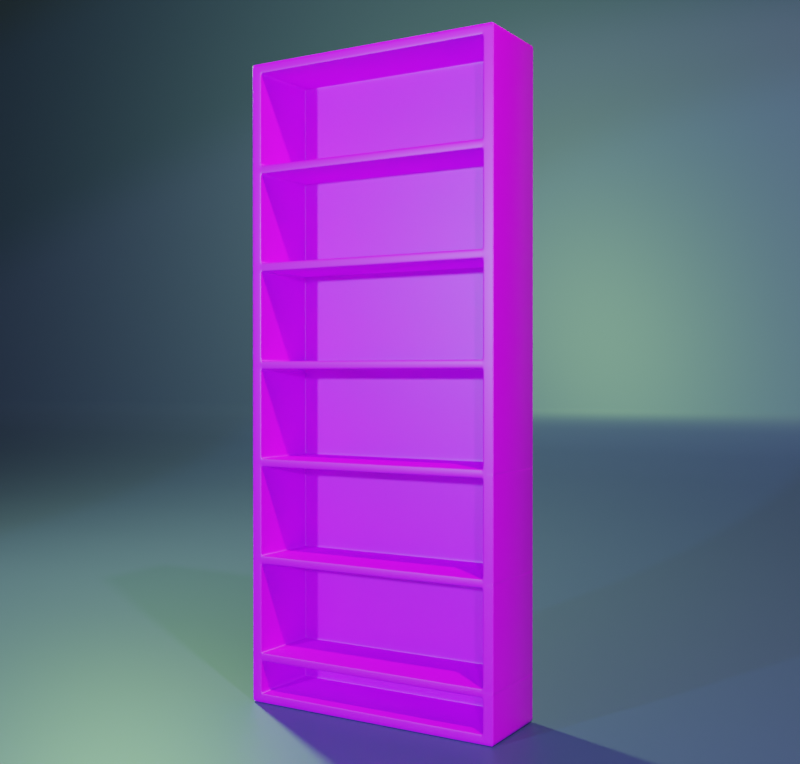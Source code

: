 # Source: lemari.blend  (saved by Blender 2.81.16; exported with 4.5.12 LTS)
import bpy
from mathutils import Matrix  # noqa: F401  (used for matrix-valued properties, if any)

bpy.ops.wm.read_factory_settings(use_empty=True)
scene = bpy.context.scene
scene.name = 'Scene'

# ---- collections
col_collection = bpy.data.collections.new('Collection'); scene.collection.children.link(col_collection)

# ---- images (referenced by path relative to the original .blend; pixels are not part of the script)
import os
ASSET_DIR = os.environ.get("B2B_ASSET_DIR", "")  # directory of the original .blend (textures are referenced by path, not embedded)
HERE = os.path.dirname(os.path.abspath(__file__))  # packed textures are extracted next to this script under _unpacked/

def load_image(name, relpath, width, height, colorspace="sRGB"):
    """Load a texture the original file referenced (path relative to the .blend, or extracted next to this script)."""
    p = next((c for c in (os.path.join(HERE, relpath), os.path.join(ASSET_DIR, relpath)) if relpath and os.path.exists(c)), "")
    if p:
        img = bpy.data.images.load(p, check_existing=True)
        img.name = name
    else:  # same state as the original file: an image datablock whose file is absent (Cycles renders it pink)
        img = bpy.data.images.new(name, width, height)
        img.source = "FILE"
        img.filepath = "//" + (relpath or name)
    img.colorspace_settings.name = colorspace
    return img
img_brown_wood_plank_texture_jpg = load_image('Brown-wood-plank-texture.jpg', 'texture/texture kayu/Brown-wood-plank-texture.jpg', 1024, 1024, 'sRGB')

# ---- materials (node trees are filled in below, after node groups)
mat_material = bpy.data.materials.new('Material')
mat_material.alpha_threshold = 0.0
mat_material.line_color = (0.0, 0.0, 0.0, 1.0)
mat_material_001 = bpy.data.materials.new('Material.001')

# ---- material node trees
mat_material.use_nodes = True; mat_material.node_tree.nodes.clear()
_N = mat_material.node_tree.nodes; _L = mat_material.node_tree.links
n0 = _N.new('ShaderNodeBsdfPrincipled'); n0.name = 'Principled BSDF'; n0.location = (483, 208)
n0.distribution = 'GGX'
n0.subsurface_method = 'BURLEY'
n0.inputs[2].default_value = 0.4136
n0.inputs[3].default_value = 1.45
n0.inputs[13].default_value = 0.4311
n0.inputs[27].default_value = (0.0, 0.0, 0.0, 1.0)
n0.inputs[28].default_value = 1.0
n1 = _N.new('ShaderNodeOutputMaterial'); n1.name = 'Material Output'; n1.location = (1068, 201)
n2 = _N.new('ShaderNodeDisplacement'); n2.name = 'Displacement'; n2.location = (823, 38)
n2.inputs[1].default_value = 0.2
n2.inputs[2].default_value = 0.1
n3 = _N.new('ShaderNodeTexImage'); n3.name = 'Image Texture'; n3.location = (87, 233)
n3.image = img_brown_wood_plank_texture_jpg
n4 = _N.new('ShaderNodeMapping'); n4.name = 'Mapping'; n4.location = (-363, 231)
n5 = _N.new('ShaderNodeTexCoord'); n5.name = 'Texture Coordinate'; n5.location = (-570, 236)
_L.new(n0.outputs[0], n1.inputs[0])
_L.new(n3.outputs[0], n0.inputs[0])
_L.new(n2.outputs[0], n1.inputs[2])
_L.new(n3.outputs[0], n2.inputs[0])
_L.new(n5.outputs[2], n4.inputs[0])
_L.new(n4.outputs[0], n3.inputs[0])
n1.is_active_output = True
mat_material_001.use_nodes = True; mat_material_001.node_tree.nodes.clear()
_N = mat_material_001.node_tree.nodes; _L = mat_material_001.node_tree.links
n0 = _N.new('ShaderNodeOutputMaterial'); n0.name = 'Material Output'; n0.location = (300, 300)
n1 = _N.new('ShaderNodeBsdfPrincipled'); n1.name = 'Principled BSDF'; n1.location = (10, 300)
n1.distribution = 'GGX'
n1.subsurface_method = 'BURLEY'
n1.inputs[0].default_value = (0.04233, 0.0388, 0.1282, 1.0)
n1.inputs[3].default_value = 1.45
n1.inputs[27].default_value = (0.0, 0.0, 0.0, 1.0)
n1.inputs[28].default_value = 1.0
_L.new(n1.outputs[0], n0.inputs[0])
n0.is_active_output = True

# ---- world
world_world = bpy.data.worlds.new('World'); scene.world = world_world
world_world.use_nodes = True; world_world.node_tree.nodes.clear()
_N = world_world.node_tree.nodes; _L = world_world.node_tree.links
n0 = _N.new('ShaderNodeOutputWorld'); n0.name = 'World Output'; n0.location = (300, 300)
n1 = _N.new('ShaderNodeBackground'); n1.name = 'Background'; n1.location = (10, 300)
n1.inputs[0].default_value = (0.05088, 0.05088, 0.05088, 1.0)
_L.new(n1.outputs[0], n0.inputs[0])
n0.is_active_output = True
world_world.color = (0.05088, 0.05088, 0.05088)
world_world.use_sun_shadow = False
world_world.sun_shadow_jitter_overblur = 0.0

# ---- cameras
cam_camera = bpy.data.cameras.new('Camera')
cam_camera.clip_end = 100.0
cam_camera.ortho_scale = 7.314

# ---- lights
light_light = bpy.data.lights.new('Light', 'SPOT')
light_light.transmission_factor = 0.0
light_light.energy = 1000.0
light_light.shadow_soft_size = 0.1
light_light.shadow_maximum_resolution = 0.006
light_light.use_absolute_resolution = True
light_light.spot_size = 1.709
light_light_001 = bpy.data.lights.new('Light.001', 'SPOT')
light_light_001.color = (0.198, 0.7823, 1.0)
light_light_001.transmission_factor = 0.0
light_light_001.energy = 1000.0
light_light_001.shadow_soft_size = 0.1
light_light_001.shadow_maximum_resolution = 0.006
light_light_001.use_absolute_resolution = True
light_light_001.spot_size = 1.128
light_light_002 = bpy.data.lights.new('Light.002', 'SPOT')
light_light_002.color = (0.198, 0.7823, 1.0)
light_light_002.transmission_factor = 0.0
light_light_002.energy = 1000.0
light_light_002.shadow_soft_size = 0.1
light_light_002.shadow_maximum_resolution = 0.006
light_light_002.use_absolute_resolution = True
light_light_002.spot_size = 1.128
light_light_003 = bpy.data.lights.new('Light.003', 'POINT')
light_light_003.color = (0.4567, 1.0, 0.2802)
light_light_003.transmission_factor = 0.0
light_light_003.energy = 1000.0
light_light_003.shadow_soft_size = 0.1
light_light_003.shadow_maximum_resolution = 0.006
light_light_003.use_absolute_resolution = True

# ---- meshes
me_cube = bpy.data.meshes.new('Cube')
me_cube.from_pydata([(1.0, 1.0, 1.0), (1.0, 1.0, -1.0), (1.0, -1.0, 1.0), (1.0, -1.0, -1.0), (-1.0, 1.0, 1.0), (-1.0, 1.0, -1.0), (-1.0, -1.0, 1.0), (-1.0, -1.0, -1.0), (0.9225, 1.0, -1.0), (-0.9225, 1.0, -1.0), (0.9225, -1.0, 1.0), (-0.9225, -1.0, 1.0), (-0.9225, -1.0, -1.0), (0.9225, -1.0, -1.0), (-0.9225, 1.0, 1.0), (0.9225, 1.0, 1.0), (1.0, 1.0, 0.657), (1.0, 1.0, 0.3518), (1.0, 1.0, 0.04659), (1.0, 1.0, -0.2586), (1.0, 1.0, -0.5638), (1.0, 1.0, -0.869), (-1.0, -1.0, -0.869), (-1.0, -1.0, -0.5638), (-1.0, -1.0, -0.2586), (-1.0, -1.0, 0.04659), (-1.0, -1.0, 0.3518), (-1.0, -1.0, 0.657), (1.0, -1.0, 0.657), (1.0, -1.0, 0.3518), (1.0, -1.0, 0.04659), (1.0, -1.0, -0.2586), (1.0, -1.0, -0.5638), (1.0, -1.0, -0.869), (-1.0, 1.0, 0.657), (-1.0, 1.0, 0.3518), (-1.0, 1.0, 0.04659), (-1.0, 1.0, -0.2586), (-1.0, 1.0, -0.5638), (-1.0, 1.0, -0.869), (-0.9225, 1.0, 0.657), (-0.9225, 1.0, 0.3518), (-0.9225, 1.0, 0.04659), (-0.9225, 1.0, -0.2586), (-0.9225, 1.0, -0.5638), (-0.9225, 1.0, -0.869), (0.9225, 1.0, 0.657), (0.9225, 1.0, 0.3518), (0.9225, 1.0, 0.04659), (0.9225, 1.0, -0.2586), (0.9225, 1.0, -0.5638), (0.9225, 1.0, -0.869), (0.9225, -1.0, 0.657), (0.9225, -1.0, 0.3518), (0.9225, -1.0, 0.04659), (0.9225, -1.0, -0.2586), (0.9225, -1.0, -0.5638), (0.9225, -1.0, -0.869), (-0.9225, -1.0, 0.657), (-0.9225, -1.0, 0.3518), (-0.9225, -1.0, 0.04659), (-0.9225, -1.0, -0.2586), (-0.9225, -1.0, -0.5638), (-0.9225, -1.0, -0.869), (-1.0, -1.0, 0.9706), (1.0, 1.0, 0.9706), (1.0, -1.0, 0.9706), (-1.0, 1.0, 0.9706), (-0.9225, 1.0, 0.9706), (0.9225, 1.0, 0.9706), (0.9225, -1.0, 0.9706), (-0.9225, -1.0, 0.9706), (1.0, 1.0, 0.6827), (1.0, -1.0, 0.6827), (-1.0, 1.0, 0.6827), (-0.9225, 1.0, 0.6827), (0.9225, 1.0, 0.6827), (0.9225, -1.0, 0.6827), (-0.9225, -1.0, 0.6827), (-1.0, -1.0, 0.6827), (1.0, 1.0, 0.378), (-1.0, -1.0, 0.378), (1.0, -1.0, 0.378), (-1.0, 1.0, 0.378), (-0.9225, 1.0, 0.378), (0.9225, 1.0, 0.378), (0.9225, -1.0, 0.378), (-0.9225, -1.0, 0.378), (1.0, 1.0, 0.07043), (-1.0, -1.0, 0.07043), (1.0, -1.0, 0.07043), (-1.0, 1.0, 0.07043), (-0.9225, 1.0, 0.07043), (0.9225, 1.0, 0.07043), (0.9225, -1.0, 0.07043), (-0.9225, -1.0, 0.07043), (1.0, 1.0, -0.2348), (-1.0, -1.0, -0.2348), (1.0, -1.0, -0.2348), (-1.0, 1.0, -0.2348), (-0.9225, 1.0, -0.2348), (0.9225, 1.0, -0.2348), (0.9225, -1.0, -0.2348), (-0.9225, -1.0, -0.2348), (1.0, 1.0, -0.54), (-1.0, -1.0, -0.54), (1.0, -1.0, -0.54), (-1.0, 1.0, -0.54), (-0.9225, 1.0, -0.54), (0.9225, 1.0, -0.54), (0.9225, -1.0, -0.54), (-0.9225, -1.0, -0.54), (1.0, 1.0, -0.8452), (-1.0, -1.0, -0.8452), (1.0, -1.0, -0.8452), (-1.0, 1.0, -0.8452), (-0.9225, 1.0, -0.8452), (0.9225, 1.0, -0.8452), (0.9225, -1.0, -0.8452), (-0.9225, -1.0, -0.8452), (1.0, 1.0, -0.9724), (1.0, -1.0, -0.9724), (-1.0, 1.0, -0.9724), (-0.9225, 1.0, -0.9724), (0.9225, 1.0, -0.9724), (0.9225, -1.0, -0.9724), (-0.9225, -1.0, -0.9724), (-1.0, -1.0, -0.9724), (0.9225, 0.7964, -0.869), (-0.9225, 0.7964, -0.869), (0.9225, 0.7964, -0.5638), (-0.9225, 0.7964, -0.5638), (0.9225, 0.7964, -0.2586), (-0.9225, 0.7964, -0.2586), (0.9225, 0.7964, 0.04659), (-0.9225, 0.7964, 0.04659), (0.9225, 0.7964, 0.3518), (-0.9225, 0.7964, 0.3518), (0.9225, 0.7964, 0.657), (-0.9225, 0.7964, 0.657), (0.9225, 0.7964, 0.9706), (-0.9225, 0.7964, 0.9706), (0.9225, 0.7964, 0.6827), (-0.9225, 0.7964, 0.6827), (0.9225, 0.7964, 0.378), (-0.9225, 0.7964, 0.378), (0.9225, 0.7964, 0.07043), (-0.9225, 0.7964, 0.07043), (0.9225, 0.7964, -0.2348), (-0.9225, 0.7964, -0.2348), (0.9225, 0.7964, -0.54), (-0.9225, 0.7964, -0.54), (0.9225, 0.7964, -0.8452), (-0.9225, 0.7964, -0.8452), (0.9225, 0.7964, -0.9724), (-0.9225, 0.7964, -0.9724)], [], [(14, 4, 6, 11), (71, 11, 6, 64), (64, 6, 4, 67), (8, 1, 3, 13), (65, 0, 2, 66), (69, 15, 0, 65), (67, 4, 14, 68), (68, 14, 15, 69), (5, 9, 12, 7), (9, 8, 13, 12), (66, 2, 10, 70), (70, 10, 11, 71), (0, 15, 10, 2), (15, 14, 11, 10), (119, 118, 152, 153), (102, 54, 134, 148), (59, 95, 147, 137), (111, 110, 150, 151), (94, 53, 136, 146), (58, 87, 145, 139), (121, 33, 57, 125), (114, 32, 56, 118), (106, 31, 55, 110), (98, 30, 54, 102), (90, 29, 53, 94), (82, 28, 52, 86), (123, 45, 51, 124), (116, 44, 50, 117), (108, 43, 49, 109), (100, 42, 48, 101), (92, 41, 47, 93), (84, 40, 46, 85), (122, 39, 45, 123), (115, 38, 44, 116), (107, 37, 43, 108), (99, 36, 42, 100), (91, 35, 41, 92), (83, 34, 40, 84), (124, 51, 21, 120), (117, 50, 20, 112), (109, 49, 19, 104), (101, 48, 18, 96), (93, 47, 17, 88), (85, 46, 16, 80), (120, 21, 33, 121), (112, 20, 32, 114), (104, 19, 31, 106), (96, 18, 30, 98), (88, 17, 29, 90), (80, 16, 28, 82), (127, 22, 39, 122), (113, 23, 38, 115), (105, 24, 37, 107), (97, 25, 36, 99), (89, 26, 35, 91), (81, 27, 34, 83), (126, 63, 22, 127), (119, 62, 23, 113), (111, 61, 24, 105), (103, 60, 25, 97), (95, 59, 26, 89), (87, 58, 27, 81), (103, 102, 148, 149), (73, 66, 70, 77), (75, 68, 69, 76), (74, 67, 68, 75), (76, 69, 65, 72), (72, 65, 66, 73), (79, 64, 67, 74), (78, 71, 64, 79), (58, 78, 79, 27), (27, 79, 74, 34), (16, 72, 73, 28), (46, 76, 72, 16), (34, 74, 75, 40), (40, 75, 76, 46), (28, 73, 77, 52), (52, 77, 78, 58), (59, 87, 81, 26), (26, 81, 83, 35), (17, 80, 82, 29), (47, 85, 80, 17), (35, 83, 84, 41), (41, 84, 85, 47), (29, 82, 86, 53), (53, 86, 87, 59), (60, 95, 89, 25), (25, 89, 91, 36), (18, 88, 90, 30), (48, 93, 88, 18), (36, 91, 92, 42), (42, 92, 93, 48), (30, 90, 94, 54), (54, 94, 95, 60), (61, 103, 97, 24), (24, 97, 99, 37), (19, 96, 98, 31), (49, 101, 96, 19), (37, 99, 100, 43), (43, 100, 101, 49), (31, 98, 102, 55), (55, 102, 103, 61), (62, 111, 105, 23), (23, 105, 107, 38), (20, 104, 106, 32), (50, 109, 104, 20), (38, 107, 108, 44), (44, 108, 109, 50), (32, 106, 110, 56), (56, 110, 111, 62), (63, 119, 113, 22), (22, 113, 115, 39), (21, 112, 114, 33), (51, 117, 112, 21), (39, 115, 116, 45), (45, 116, 117, 51), (33, 114, 118, 57), (57, 118, 119, 63), (12, 126, 127, 7), (7, 127, 122, 5), (1, 120, 121, 3), (8, 124, 120, 1), (5, 122, 123, 9), (9, 123, 124, 8), (3, 121, 125, 13), (13, 125, 126, 12), (154, 128, 129, 155), (152, 130, 131, 153), (150, 132, 133, 151), (148, 134, 135, 149), (146, 136, 137, 147), (144, 138, 139, 145), (142, 140, 141, 143), (60, 103, 149, 135), (78, 77, 142, 143), (110, 55, 132, 150), (57, 63, 129, 128), (126, 125, 154, 155), (61, 111, 151, 133), (56, 62, 131, 130), (87, 86, 144, 145), (77, 70, 140, 142), (55, 61, 133, 132), (70, 71, 141, 140), (118, 56, 130, 152), (71, 78, 143, 141), (54, 60, 135, 134), (62, 119, 153, 131), (95, 94, 146, 147), (53, 59, 137, 136), (125, 57, 128, 154), (52, 58, 139, 138), (63, 126, 155, 129), (86, 52, 138, 144)])
me_cube.polygons.foreach_set('use_smooth', [True] * 154)
_uv = me_cube.uv_layers.new(name='UVMap')
_uv.uv.foreach_set('vector', [0.8343, 0.003448, 0.8633, 0.003448, 0.8633, 1.003, 0.8343, 1.003, 0.6719, 0.0148, 0.6718, 8.369e-05, 0.7006, 0.0001749, 0.7005, 0.01473, 0.0003043, 0.01719, 0.000335, 0.0003698, 0.723, 8.502e-05, 0.7229, 0.0169, 0.2917, 0.5, 0.375, 0.5, 0.375, 0.75, 0.2917, 0.75, 0.001075, 0.9951, -0.01324, 0.995, -0.01348, 0.03152, 0.0008322, 0.03156, 0.908, 1.093, 0.922, 1.093, 0.9219, 1.142, 0.9081, 1.142, 0.9094, -0.03742, 0.9232, -0.03741, 0.9232, 0.01109, 0.9092, 0.01104, 0.9092, 0.01104, 0.9232, 0.01109, 0.922, 1.093, 0.908, 1.093, 0.125, 0.5, 0.2083, 0.5, 0.2083, 0.75, 0.125, 0.75, 0.2083, 0.5, 0.2917, 0.5, 0.2917, 0.75, 0.2083, 0.75, 0.003064, 0.01788, 0.003065, 0.003348, 0.03172, 0.003353, 0.03172, 0.01806, 0.03172, 0.01806, 0.03172, 0.003353, 0.6718, 8.369e-05, 0.6719, 0.0148, 0.1135, 0.003449, 0.1425, 0.003449, 0.1425, 1.003, 0.1135, 1.003, 0.04334, -0.1399, 0.9335, -0.1399, 0.9335, 1.147, 0.04334, 1.147, 0.7302, 8.544e-05, 0.7302, 0.9999, 8.544e-05, 0.9999, 8.563e-05, 8.549e-05, 1.0, 4.569e-05, 1.0, 0.2088, 4.569e-05, 0.2088, 4.576e-05, 4.611e-05, 1.0, 4.594e-05, 1.0, 0.2089, 4.569e-05, 0.2089, 4.573e-05, 4.569e-05, 8.775e-05, 8.814e-05, 0.7703, 8.775e-05, 0.7703, 0.9999, 8.795e-05, 0.9999, 1.0, 4.592e-05, 1.0, 0.2089, 4.569e-05, 0.2089, 4.569e-05, 4.569e-05, 3.434e-05, 3.413e-05, 0.1165, 3.417e-05, 0.1165, 1.0, 3.413e-05, 1.0, 0.0004454, 0.9857, 8.369e-05, 0.9337, 0.03043, 0.9345, 0.0303, 0.9852, 0.0001497, 0.9211, 0.0005589, 0.78, 0.03094, 0.7809, 0.03041, 0.921, 0.000646, 0.7675, 0.00116, 0.6264, 0.03152, 0.6273, 0.03093, 0.7675, 0.001254, 0.6139, 0.001832, 0.4731, 0.03205, 0.474, 0.03151, 0.6139, 0.001935, 0.4606, 0.002485, 0.3212, 0.03199, 0.3218, 0.03203, 0.4606, 0.002567, 0.3078, 0.002895, 0.1708, 0.03225, 0.1715, 0.03197, 0.3078, -0.01053, 0.01433, 0.03769, 0.0147, 0.03668, 1.094, -0.01159, 1.094, 0.05047, 0.01472, 0.1837, 0.01453, 0.1826, 1.093, 0.04943, 1.094, 0.1965, 0.01453, 0.3298, 0.01411, 0.3286, 1.093, 0.1954, 1.093, 0.3426, 0.0141, 0.4756, 0.01365, 0.4744, 1.092, 0.3414, 1.093, 0.4883, 0.01363, 0.6203, 0.01251, 0.6191, 1.093, 0.4872, 1.092, 0.6336, 0.01249, 0.7633, 0.01228, 0.7622, 1.092, 0.6324, 1.093, -0.01093, -0.03612, 0.03848, -0.03659, 0.03769, 0.0147, -0.01053, 0.01433, 0.05038, -0.03647, 0.1844, -0.0368, 0.1837, 0.01453, 0.05047, 0.01472, 0.1963, -0.03672, 0.3305, -0.03719, 0.3298, 0.01411, 0.1965, 0.01453, 0.3424, -0.03711, 0.4763, -0.03742, 0.4756, 0.01365, 0.3426, 0.0141, 0.4881, -0.03732, 0.6208, -0.03737, 0.6203, 0.01251, 0.4883, 0.01363, 0.6335, -0.03727, 0.7638, -0.03735, 0.7633, 0.01228, 0.6336, 0.01249, -0.01159, 1.094, 0.03668, 1.094, 0.03699, 1.145, -0.01224, 1.145, 0.04943, 1.094, 0.1826, 1.093, 0.1828, 1.144, 0.04886, 1.145, 0.1954, 1.093, 0.3286, 1.093, 0.3288, 1.144, 0.1947, 1.144, 0.3414, 1.093, 0.4744, 1.092, 0.4747, 1.143, 0.3408, 1.144, 0.4872, 1.092, 0.6191, 1.093, 0.6193, 1.142, 0.4865, 1.143, 0.6324, 1.093, 0.7622, 1.092, 0.7623, 1.142, 0.632, 1.142, 0.823, 0.9953, 0.7806, 0.9953, 0.7804, 0.03181, 0.8228, 0.0318, 0.7663, 0.9952, 0.651, 0.9953, 0.6508, 0.03176, 0.7661, 0.03172, 0.6367, 0.9952, 0.5213, 0.9952, 0.5211, 0.03172, 0.6364, 0.03168, 0.507, 0.9951, 0.3917, 0.9952, 0.3915, 0.03167, 0.5068, 0.03163, 0.3774, 0.9951, 0.2621, 0.9951, 0.2618, 0.03162, 0.3771, 0.03158, 0.2477, 0.9951, 0.1334, 0.9951, 0.1331, 0.03159, 0.2475, 0.03155, 0.9087, 1.056, 0.865, 1.056, 0.8648, -0.07282, 0.9084, -0.07284, 0.8503, 1.056, 0.7315, 1.056, 0.7312, -0.07288, 0.85, -0.07293, 0.7167, 1.056, 0.5979, 1.056, 0.5977, -0.07294, 0.7165, -0.07298, 0.5832, 1.056, 0.4644, 1.056, 0.4641, -0.07299, 0.5829, -0.07304, 0.4496, 1.056, 0.3308, 1.056, 0.3306, -0.07305, 0.4494, -0.0731, 0.3161, 1.056, 0.1983, 1.056, 0.198, -0.07308, 0.3158, -0.07313, 0.669, 0.982, 0.6688, 0.9312, 0.699, 0.9309, 0.6989, 0.9826, 0.6687, 0.9178, 0.669, 0.7777, 0.6993, 0.7777, 0.699, 0.9185, 0.669, 0.7643, 0.6695, 0.6242, 0.6998, 0.6241, 0.6993, 0.7651, 0.6695, 0.6107, 0.6701, 0.4708, 0.7002, 0.4707, 0.6999, 0.6116, 0.6701, 0.4574, 0.671, 0.3186, 0.7004, 0.3186, 0.7003, 0.4583, 0.671, 0.3046, 0.6712, 0.1682, 0.7005, 0.1681, 0.7005, 0.3052, 0.7302, 8.544e-05, 0.7302, 0.9999, 8.544e-05, 0.9999, 8.564e-05, 8.549e-05, 0.002963, 0.1578, 0.003064, 0.01788, 0.03172, 0.01806, 0.03222, 0.1577, 0.7764, 0.01226, 0.9092, 0.01104, 0.908, 1.093, 0.7753, 1.092, 0.7762, -0.03726, 0.9094, -0.03742, 0.9092, 0.01104, 0.7764, 0.01226, 0.7753, 1.092, 0.908, 1.093, 0.9081, 1.142, 0.7748, 1.142, 0.1191, 0.995, 0.001075, 0.9951, 0.0008322, 0.03156, 0.1188, 0.03152, 0.1835, 1.056, 0.06196, 1.056, 0.06171, -0.07312, 0.1833, -0.07317, 0.6712, 0.1544, 0.6719, 0.0148, 0.7005, 0.01473, 0.7006, 0.155, 0.6712, 0.1682, 0.6712, 0.1544, 0.7006, 0.155, 0.7005, 0.1681, 0.1983, 1.056, 0.1835, 1.056, 0.1833, -0.07317, 0.198, -0.07308, 0.1334, 0.9951, 0.1191, 0.995, 0.1188, 0.03152, 0.1331, 0.03159, 0.7622, 1.092, 0.7753, 1.092, 0.7748, 1.142, 0.7623, 1.142, 0.7638, -0.03735, 0.7762, -0.03726, 0.7764, 0.01226, 0.7633, 0.01228, 0.7633, 0.01228, 0.7764, 0.01226, 0.7753, 1.092, 0.7622, 1.092, 0.002895, 0.1708, 0.002963, 0.1578, 0.03222, 0.1577, 0.03225, 0.1715, 0.03225, 0.1715, 0.03222, 0.1577, 0.6712, 0.1544, 0.6712, 0.1682, 0.671, 0.3186, 0.671, 0.3046, 0.7005, 0.3052, 0.7004, 0.3186, 0.3308, 1.056, 0.3161, 1.056, 0.3158, -0.07313, 0.3306, -0.07305, 0.2621, 0.9951, 0.2477, 0.9951, 0.2475, 0.03155, 0.2618, 0.03162, 0.6191, 1.093, 0.6324, 1.093, 0.632, 1.142, 0.6193, 1.142, 0.6208, -0.03737, 0.6335, -0.03727, 0.6336, 0.01249, 0.6203, 0.01251, 0.6203, 0.01251, 0.6336, 0.01249, 0.6324, 1.093, 0.6191, 1.093, 0.002485, 0.3212, 0.002567, 0.3078, 0.03197, 0.3078, 0.03199, 0.3218, 0.03199, 0.3218, 0.03197, 0.3078, 0.671, 0.3046, 0.671, 0.3186, 0.6701, 0.4708, 0.6701, 0.4574, 0.7003, 0.4583, 0.7002, 0.4707, 0.4644, 1.056, 0.4496, 1.056, 0.4494, -0.0731, 0.4641, -0.07299, 0.3917, 0.9952, 0.3774, 0.9951, 0.3771, 0.03158, 0.3915, 0.03167, 0.4744, 1.092, 0.4872, 1.092, 0.4865, 1.143, 0.4747, 1.143, 0.4763, -0.03742, 0.4881, -0.03732, 0.4883, 0.01363, 0.4756, 0.01365, 0.4756, 0.01365, 0.4883, 0.01363, 0.4872, 1.092, 0.4744, 1.092, 0.001832, 0.4731, 0.001935, 0.4606, 0.03203, 0.4606, 0.03205, 0.474, 0.03205, 0.474, 0.03203, 0.4606, 0.6701, 0.4574, 0.6701, 0.4708, 0.6695, 0.6242, 0.6695, 0.6107, 0.6999, 0.6116, 0.6998, 0.6241, 0.5979, 1.056, 0.5832, 1.056, 0.5829, -0.07304, 0.5977, -0.07294, 0.5213, 0.9952, 0.507, 0.9951, 0.5068, 0.03163, 0.5211, 0.03172, 0.3286, 1.093, 0.3414, 1.093, 0.3408, 1.144, 0.3288, 1.144, 0.3305, -0.03719, 0.3424, -0.03711, 0.3426, 0.0141, 0.3298, 0.01411, 0.3298, 0.01411, 0.3426, 0.0141, 0.3414, 1.093, 0.3286, 1.093, 0.00116, 0.6264, 0.001254, 0.6139, 0.03151, 0.6139, 0.03152, 0.6273, 0.03152, 0.6273, 0.03151, 0.6139, 0.6695, 0.6107, 0.6695, 0.6242, 0.669, 0.7777, 0.669, 0.7643, 0.6993, 0.7651, 0.6993, 0.7777, 0.7315, 1.056, 0.7167, 1.056, 0.7165, -0.07298, 0.7312, -0.07288, 0.651, 0.9953, 0.6367, 0.9952, 0.6364, 0.03168, 0.6508, 0.03176, 0.1826, 1.093, 0.1954, 1.093, 0.1947, 1.144, 0.1828, 1.144, 0.1844, -0.0368, 0.1963, -0.03672, 0.1965, 0.01453, 0.1837, 0.01453, 0.1837, 0.01453, 0.1965, 0.01453, 0.1954, 1.093, 0.1826, 1.093, 0.0005589, 0.78, 0.000646, 0.7675, 0.03093, 0.7675, 0.03094, 0.7809, 0.03094, 0.7809, 0.03093, 0.7675, 0.669, 0.7643, 0.669, 0.7777, 0.6688, 0.9312, 0.6687, 0.9178, 0.699, 0.9185, 0.699, 0.9309, 0.865, 1.056, 0.8503, 1.056, 0.85, -0.07293, 0.8648, -0.07282, 0.7806, 0.9953, 0.7663, 0.9952, 0.7661, 0.03172, 0.7804, 0.03181, 0.03668, 1.094, 0.04943, 1.094, 0.04886, 1.145, 0.03699, 1.145, 0.03848, -0.03659, 0.05038, -0.03647, 0.05047, 0.01472, 0.03769, 0.0147, 0.03769, 0.0147, 0.05047, 0.01472, 0.04943, 1.094, 0.03668, 1.094, 8.369e-05, 0.9337, 0.0001497, 0.9211, 0.03041, 0.921, 0.03043, 0.9345, 0.03043, 0.9345, 0.03041, 0.921, 0.6687, 0.9178, 0.6688, 0.9312, 0.6689, 0.9965, 0.669, 0.982, 0.6989, 0.9826, 0.6988, 0.9968, 0.9234, 1.056, 0.9087, 1.056, 0.9084, -0.07284, 0.9231, -0.07278, 0.8373, 0.9954, 0.823, 0.9953, 0.8228, 0.0318, 0.8371, 0.03185, -0.0254, 1.094, -0.01159, 1.094, -0.01224, 1.145, -0.02579, 1.144, -0.02445, -0.03607, -0.01093, -0.03612, -0.01053, 0.01433, -0.02434, 0.01445, -0.02434, 0.01445, -0.01053, 0.01433, -0.01159, 1.094, -0.0254, 1.094, 0.0005076, 0.9999, 0.0004454, 0.9857, 0.0303, 0.9852, 0.03041, 0.9997, 0.03041, 0.9997, 0.0303, 0.9852, 0.669, 0.982, 0.6689, 0.9965, 0.04203, 1.0, 2.05e-05, 1.0, 2.118e-05, 2.05e-05, 0.04203, 2.05e-05, 0.1144, 1.0, 3.382e-05, 1.0, 3.401e-05, 3.382e-05, 0.1144, 3.386e-05, 0.1144, 1.0, 3.382e-05, 1.0, 3.421e-05, 3.382e-05, 0.1144, 3.391e-05, 0.1144, 1.0, 3.382e-05, 1.0, 3.403e-05, 3.382e-05, 0.1144, 3.382e-05, 0.1144, 1.0, 3.382e-05, 1.0, 3.421e-05, 3.382e-05, 0.1144, 3.386e-05, 0.2852, 1.055, 0.1609, 1.055, 0.1609, -0.04131, 0.2852, -0.04131, 0.117, 1.0, 3.42e-05, 1.0, 3.439e-05, 3.42e-05, 0.117, 3.43e-05, 1.0, 4.569e-05, 1.0, 0.2088, 4.569e-05, 0.2088, 4.576e-05, 4.611e-05, 8.775e-05, 8.795e-05, 0.7703, 8.775e-05, 0.7703, 0.9999, 8.795e-05, 0.9999, 1.0, 4.593e-05, 1.0, 0.2089, 4.569e-05, 0.2089, 4.569e-05, 4.569e-05, 8.775e-05, 8.79e-05, 0.7703, 8.775e-05, 0.7703, 0.9999, 8.79e-05, 0.9999, 0.7302, 8.544e-05, 0.7302, 0.9999, 8.544e-05, 0.9999, 8.563e-05, 8.553e-05, 1.0, 4.59e-05, 1.0, 0.2089, 4.569e-05, 0.2089, 4.573e-05, 4.569e-05, 8.775e-05, 8.79e-05, 0.7703, 8.775e-05, 0.7703, 0.9999, 8.79e-05, 0.9999, 0.7302, 8.544e-05, 0.7302, 0.9999, 8.544e-05, 0.9999, 8.565e-05, 8.549e-05, 1.0, 4.654e-05, 1.0, 0.2137, 4.622e-05, 0.2137, 4.625e-05, 4.622e-05, 8.775e-05, 8.795e-05, 0.7703, 8.775e-05, 0.7703, 0.9999, 8.787e-05, 0.9999, 0.7302, 8.544e-05, 0.7302, 0.9999, 8.544e-05, 0.9999, 8.568e-05, 8.544e-05, 3.444e-05, 3.427e-05, 0.1175, 3.432e-05, 0.1175, 1.0, 3.427e-05, 1.0, 1.0, 4.648e-05, 1.0, 0.2137, 4.622e-05, 0.2137, 4.622e-05, 4.622e-05, 8.775e-05, 8.785e-05, 0.7703, 8.775e-05, 0.7703, 0.9999, 8.787e-05, 0.9999, 3.447e-05, 3.427e-05, 0.1175, 3.437e-05, 0.1175, 1.0, 3.427e-05, 1.0, 8.775e-05, 8.804e-05, 0.7703, 8.775e-05, 0.7703, 0.9999, 8.795e-05, 0.9999, 0.7302, 8.544e-05, 0.7302, 0.9999, 8.544e-05, 0.9999, 8.569e-05, 8.544e-05, 2.769e-05, 0.07673, 2.769e-05, 2.769e-05, 1.0, 2.769e-05, 1.0, 0.07673, 8.775e-05, 8.785e-05, 0.7703, 8.775e-05, 0.7703, 0.9999, 8.79e-05, 0.9999, 1.0, 2.802e-05, 1.0, 0.07673, 2.769e-05, 0.07673, 2.769e-05, 2.769e-05, 3.434e-05, 3.413e-05, 0.1165, 3.417e-05, 0.1165, 1.0, 3.413e-05, 1.0])
me_cube.materials.append(mat_material)
me_cube.use_remesh_preserve_volume = False
me_cube.use_remesh_preserve_attributes = False
me_cube.use_mirror_vertex_groups = False
me_cube.update()
me_plane = bpy.data.meshes.new('Plane')
me_plane.from_pydata([(-0.6796, -0.7178, 0.0), (0.6796, -0.7178, 0.0), (-0.6796, 0.1117, 1.184), (0.6796, 0.1117, 1.184), (-0.6796, -0.03915, 0.0), (-0.6796, 0.1117, 0.1509), (-0.6796, -0.009714, 0.002899), (-0.6796, 0.01859, 0.01148), (-0.6796, 0.04467, 0.02543), (-0.6796, 0.06753, 0.04419), (-0.6796, 0.08629, 0.06705), (-0.6796, 0.1002, 0.09313), (-0.6796, 0.1088, 0.1214), (0.6796, 0.1117, 0.1509), (0.6796, -0.03915, 0.0), (0.6796, 0.1088, 0.1214), (0.6796, 0.1002, 0.09313), (0.6796, 0.08629, 0.06705), (0.6796, 0.06753, 0.04419), (0.6796, 0.04467, 0.02543), (0.6796, 0.01859, 0.01148), (0.6796, -0.009714, 0.002899)], [], [(5, 13, 3, 2), (13, 5, 12, 15), (15, 12, 11, 16), (16, 11, 10, 17), (17, 10, 9, 18), (18, 9, 8, 19), (19, 8, 7, 20), (20, 7, 6, 21), (21, 6, 4, 14), (0, 1, 14, 4)])
me_plane.polygons.foreach_set('use_smooth', [True] * 10)
_uv = me_plane.uv_layers.new(name='UVMap')
_uv.uv.foreach_set('vector', [0.0, 1.0, 1.0, 1.0, 1.0, 1.0, 0.0, 1.0, 1.0, 1.0, 0.0, 1.0, 0.0, 1.0, 1.0, 1.0, 1.0, 1.0, 0.0, 1.0, 0.0, 1.0, 1.0, 1.0, 1.0, 1.0, 0.0, 1.0, 0.0, 1.0, 1.0, 1.0, 1.0, 1.0, 0.0, 1.0, 0.0, 1.0, 1.0, 1.0, 1.0, 1.0, 0.0, 1.0, 0.0, 0.9192, 1.0, 0.9192, 1.0, 0.9192, 0.0, 0.9192, 0.0, 0.8877, 1.0, 0.8877, 1.0, 0.8877, 0.0, 0.8877, 0.0, 0.8536, 1.0, 0.8536, 1.0, 0.8536, 0.0, 0.8536, 0.0, 0.8181, 1.0, 0.8181, 0.0, 0.0, 1.0, 0.0, 1.0, 0.8181, 0.0, 0.8181])
me_plane.materials.append(mat_material_001)
me_plane.use_remesh_fix_poles = True
me_plane.use_remesh_preserve_attributes = False
me_plane.use_mirror_vertex_groups = False
me_plane.update()

# ---- objects
ob_cube = bpy.data.objects.new('Cube', me_cube)
ob_light = bpy.data.objects.new('Light', light_light)
ob_camera = bpy.data.objects.new('Camera', cam_camera)
ob_plane = bpy.data.objects.new('Plane', me_plane)
ob_light_001 = bpy.data.objects.new('Light.001', light_light_001)
ob_light_002 = bpy.data.objects.new('Light.002', light_light_002)
ob_light_003 = bpy.data.objects.new('Light.003', light_light_003)

# ---- transforms, parenting, visibility, modifiers, constraints
ob_cube.location = (0.0, 0.0, 0.9655)
ob_cube.scale = (0.4, 0.125, 0.95)
ob_cube.lock_rotations_4d = False
ob_cube.empty_display_type = 'ARROWS'
ob_cube.lineart.crease_threshold = 0.0
_m = ob_cube.modifiers.new('Bevel', 'BEVEL')
_m.segments = 5
_m.limit_method = 'NONE'
ob_light.location = (2.899, -2.221, 5.305)
ob_light.rotation_euler = (0.3018, -0.4246, 1.618)
ob_light.lock_rotations_4d = False
ob_light.empty_display_type = 'ARROWS'
ob_light.color = (0.0, 0.0, 0.0, 0.0)
ob_light.lineart.crease_threshold = 0.0
ob_camera.location = (1.693, -2.743, 0.9966)
ob_camera.rotation_euler = (1.563, -7.4e-07, 0.5427)
ob_camera.lock_rotations_4d = False
ob_camera.empty_display_type = 'ARROWS'
ob_camera.color = (0.0, 0.0, 0.0, 0.0)
ob_camera.display_type = 'WIRE'
ob_camera.lineart.crease_threshold = 0.0
ob_plane.location = (0.0, 1.573, 0.0133)
ob_plane.scale = (14.09, 25.12, 4.95)
ob_plane.lineart.crease_threshold = 0.0
ob_light_001.location = (-1.39, -4.947, 1.674)
ob_light_001.rotation_euler = (-0.5335, -1.072, 1.966)
ob_light_001.lock_rotations_4d = False
ob_light_001.empty_display_type = 'ARROWS'
ob_light_001.color = (0.0, 0.0, 0.0, 0.0)
ob_light_001.lineart.crease_threshold = 0.0
ob_light_002.location = (3.406, -4.947, 1.674)
ob_light_002.rotation_euler = (-0.5044, -1.234, 2.677)
ob_light_002.lock_rotations_4d = False
ob_light_002.empty_display_type = 'ARROWS'
ob_light_002.color = (0.0, 0.0, 0.0, 0.0)
ob_light_002.lineart.crease_threshold = 0.0
ob_light_003.location = (-2.22, 1.063, 2.649)
ob_light_003.rotation_euler = (-0.5335, -1.072, 1.966)
ob_light_003.lock_rotations_4d = False
ob_light_003.empty_display_type = 'ARROWS'
ob_light_003.color = (0.0, 0.0, 0.0, 0.0)
ob_light_003.lineart.crease_threshold = 0.0

# ---- collection membership
col_collection.objects.link(ob_cube)
col_collection.objects.link(ob_light)
col_collection.objects.link(ob_camera)
col_collection.objects.link(ob_plane)
col_collection.objects.link(ob_light_001)
col_collection.objects.link(ob_light_002)
col_collection.objects.link(ob_light_003)

# ---- scene / render settings (as saved in the file)
scene.camera = ob_camera
scene.frame_start = 1; scene.frame_end = 250; scene.frame_set(1)
scene.render.engine = 'CYCLES'
scene.render.resolution_x = 1100
scene.render.resolution_y = 1050
scene.cycles.use_denoising = False
scene.cycles.samples = 128
scene.cycles.sampling_pattern = 'TABULATED_SOBOL'
scene.cycles.use_adaptive_sampling = False
scene.cycles.use_light_tree = False
scene.view_settings.view_transform = 'Filmic'
bpy.context.view_layer.update()
